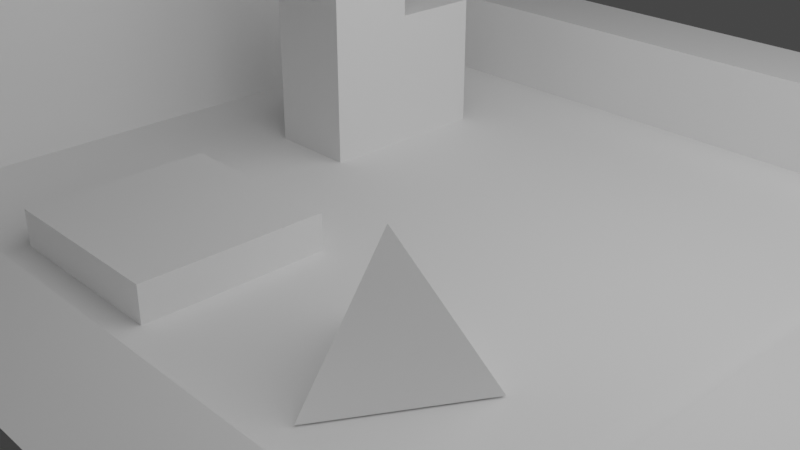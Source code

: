 # Source: simple10x10.blend  (saved by Blender 2.80.75; exported with 4.5.12 LTS)
import bpy
from mathutils import Matrix  # noqa: F401  (used for matrix-valued properties, if any)

bpy.ops.wm.read_factory_settings(use_empty=True)
scene = bpy.context.scene
scene.name = 'Scene'

# ---- collections
col_collection = bpy.data.collections.new('Collection'); scene.collection.children.link(col_collection)

# ---- materials (node trees are filled in below, after node groups)
mat_material = bpy.data.materials.new('Material')
mat_material.alpha_threshold = 0.0
mat_material.line_color = (0.0, 0.0, 0.0, 1.0)
mat_material_001 = bpy.data.materials.new('Material.001')

# ---- material node trees
mat_material.use_nodes = True; mat_material.node_tree.nodes.clear()
_N = mat_material.node_tree.nodes; _L = mat_material.node_tree.links
n0 = _N.new('ShaderNodeOutputMaterial'); n0.name = 'Material Output'; n0.location = (300, 300)
n1 = _N.new('ShaderNodeBsdfPrincipled'); n1.name = 'Principled BSDF'; n1.location = (10, 300)
n1.distribution = 'GGX'
n1.subsurface_method = 'BURLEY'
n1.inputs[2].default_value = 0.4
n1.inputs[3].default_value = 1.45
n1.inputs[27].default_value = (0.0, 0.0, 0.0, 1.0)
n1.inputs[28].default_value = 1.0
_L.new(n1.outputs[0], n0.inputs[0])
n0.is_active_output = True
mat_material_001.use_nodes = True; mat_material_001.node_tree.nodes.clear()
_N = mat_material_001.node_tree.nodes; _L = mat_material_001.node_tree.links
n0 = _N.new('ShaderNodeOutputMaterial'); n0.name = 'Material Output'; n0.location = (300, 300)
n1 = _N.new('ShaderNodeBsdfPrincipled'); n1.name = 'Principled BSDF'; n1.location = (10, 300)
n1.distribution = 'GGX'
n1.subsurface_method = 'BURLEY'
n1.inputs[3].default_value = 1.45
n1.inputs[27].default_value = (0.0, 0.0, 0.0, 1.0)
n1.inputs[28].default_value = 1.0
_L.new(n1.outputs[0], n0.inputs[0])
n0.is_active_output = True

# ---- world
world_world = bpy.data.worlds.new('World'); scene.world = world_world
world_world.use_nodes = True; world_world.node_tree.nodes.clear()
_N = world_world.node_tree.nodes; _L = world_world.node_tree.links
n0 = _N.new('ShaderNodeOutputWorld'); n0.name = 'World Output'; n0.location = (300, 300)
n1 = _N.new('ShaderNodeBackground'); n1.name = 'Background'; n1.location = (10, 300)
n1.inputs[0].default_value = (0.05088, 0.05088, 0.05088, 1.0)
_L.new(n1.outputs[0], n0.inputs[0])
n0.is_active_output = True
world_world.color = (0.05088, 0.05088, 0.05088)
world_world.use_sun_shadow = False
world_world.sun_shadow_jitter_overblur = 0.0

# ---- cameras
cam_camera = bpy.data.cameras.new('Camera')
cam_camera.clip_end = 100.0
cam_camera.ortho_scale = 7.314

# ---- lights
light_light = bpy.data.lights.new('Light', 'POINT')
light_light.transmission_factor = 0.0
light_light.energy = 2000.0
light_light.shadow_soft_size = 7.0
light_light.shadow_maximum_resolution = 0.006
light_light.use_absolute_resolution = True

# ---- meshes
me_cube = bpy.data.meshes.new('Cube')
me_cube.from_pydata([(5.0, 0.5, 0.5), (5.0, 0.5, -0.5), (5.0, -0.5, 0.5), (5.0, -0.5, -0.5), (-5.0, 0.5, 0.5), (-5.0, 0.5, -0.5), (-5.0, -0.5, 0.5), (-5.0, -0.5, -0.5)], [], [(0, 4, 6, 2), (3, 2, 6, 7), (7, 6, 4, 5), (5, 1, 3, 7), (1, 0, 2, 3), (5, 4, 0, 1)])
_uv = me_cube.uv_layers.new(name='UVMap')
_uv.uv.foreach_set('vector', [0.375, 0.0, 0.625, 0.0, 0.625, 0.25, 0.375, 0.25, 0.375, 0.25, 0.625, 0.25, 0.625, 0.5, 0.375, 0.5, 0.375, 0.5, 0.625, 0.5, 0.625, 0.75, 0.375, 0.75, 0.375, 0.75, 0.625, 0.75, 0.625, 1.0, 0.375, 1.0, 0.125, 0.5, 0.375, 0.5, 0.375, 0.75, 0.125, 0.75, 0.625, 0.5, 0.875, 0.5, 0.875, 0.75, 0.625, 0.75])
me_cube.materials.append(mat_material)
me_cube.use_remesh_preserve_volume = False
me_cube.use_remesh_preserve_attributes = False
me_cube.use_mirror_vertex_groups = False
me_cube.update()
me_plane = bpy.data.meshes.new('Plane')
me_plane.from_pydata([(-5.0, -5.0, 0.0), (5.0, -5.0, 0.0), (-5.0, 5.0, 0.0), (5.0, 5.0, 0.0)], [], [(0, 1, 3, 2)])
_uv = me_plane.uv_layers.new(name='UVMap')
_uv.uv.foreach_set('vector', [0.0, 0.0, 1.0, 0.0, 1.0, 1.0, 0.0, 1.0])
me_plane.use_remesh_preserve_volume = False
me_plane.use_remesh_preserve_attributes = False
me_plane.use_mirror_vertex_groups = False
me_plane.update()
me_cube_001 = bpy.data.meshes.new('Cube.001')
me_cube_001.from_pydata([(-0.5, 4.0, 1.0), (-0.5, 4.0, -1.0), (0.5, 4.0, 1.0), (0.5, 4.0, -1.0), (-0.5, -4.0, 1.0), (-0.5, -4.0, -1.0), (0.5, -4.0, 1.0), (0.5, -4.0, -1.0)], [], [(0, 4, 6, 2), (3, 2, 6, 7), (7, 6, 4, 5), (5, 1, 3, 7), (1, 0, 2, 3), (5, 4, 0, 1)])
_uv = me_cube_001.uv_layers.new(name='UVMap')
_uv.uv.foreach_set('vector', [0.375, 0.0, 0.625, 0.0, 0.625, 0.25, 0.375, 0.25, 0.375, 0.25, 0.625, 0.25, 0.625, 0.5, 0.375, 0.5, 0.375, 0.5, 0.625, 0.5, 0.625, 0.75, 0.375, 0.75, 0.375, 0.75, 0.625, 0.75, 0.625, 1.0, 0.375, 1.0, 0.125, 0.5, 0.375, 0.5, 0.375, 0.75, 0.125, 0.75, 0.625, 0.5, 0.875, 0.5, 0.875, 0.75, 0.625, 0.75])
me_cube_001.materials.append(mat_material)
me_cube_001.use_remesh_preserve_volume = False
me_cube_001.use_remesh_preserve_attributes = False
me_cube_001.use_mirror_vertex_groups = False
me_cube_001.update()
me_cube_002 = bpy.data.meshes.new('Cube.002')
me_cube_002.from_pydata([(5.0, 0.5, 0.5), (5.0, 0.5, -0.5), (5.0, -0.5, 0.5), (5.0, -0.5, -0.5), (-5.0, 0.5, 0.5), (-5.0, 0.5, -0.5), (-5.0, -0.5, 0.5), (-5.0, -0.5, -0.5)], [], [(0, 4, 6, 2), (3, 2, 6, 7), (7, 6, 4, 5), (5, 1, 3, 7), (1, 0, 2, 3), (5, 4, 0, 1)])
_uv = me_cube_002.uv_layers.new(name='UVMap')
_uv.uv.foreach_set('vector', [0.375, 0.0, 0.625, 0.0, 0.625, 0.25, 0.375, 0.25, 0.375, 0.25, 0.625, 0.25, 0.625, 0.5, 0.375, 0.5, 0.375, 0.5, 0.625, 0.5, 0.625, 0.75, 0.375, 0.75, 0.375, 0.75, 0.625, 0.75, 0.625, 1.0, 0.375, 1.0, 0.125, 0.5, 0.375, 0.5, 0.375, 0.75, 0.125, 0.75, 0.625, 0.5, 0.875, 0.5, 0.875, 0.75, 0.625, 0.75])
me_cube_002.materials.append(mat_material)
me_cube_002.use_remesh_preserve_volume = False
me_cube_002.use_remesh_preserve_attributes = False
me_cube_002.use_mirror_vertex_groups = False
me_cube_002.update()
me_cube_003 = bpy.data.meshes.new('Cube.003')
me_cube_003.from_pydata([(-0.5, 4.0, 0.1), (-0.5, 4.0, -0.1), (0.5, 4.0, 0.1), (0.5, 4.0, -0.1), (-0.5, -4.0, 0.1), (-0.5, -4.0, -0.1), (0.5, -4.0, 0.1), (0.5, -4.0, -0.1)], [], [(0, 4, 6, 2), (3, 2, 6, 7), (7, 6, 4, 5), (5, 1, 3, 7), (1, 0, 2, 3), (5, 4, 0, 1)])
_uv = me_cube_003.uv_layers.new(name='UVMap')
_uv.uv.foreach_set('vector', [0.375, 0.0, 0.625, 0.0, 0.625, 0.25, 0.375, 0.25, 0.375, 0.25, 0.625, 0.25, 0.625, 0.5, 0.375, 0.5, 0.375, 0.5, 0.625, 0.5, 0.625, 0.75, 0.375, 0.75, 0.375, 0.75, 0.625, 0.75, 0.625, 1.0, 0.375, 1.0, 0.125, 0.5, 0.375, 0.5, 0.375, 0.75, 0.125, 0.75, 0.625, 0.5, 0.875, 0.5, 0.875, 0.75, 0.625, 0.75])
me_cube_003.materials.append(mat_material)
me_cube_003.use_remesh_preserve_volume = False
me_cube_003.use_remesh_preserve_attributes = False
me_cube_003.use_mirror_vertex_groups = False
me_cube_003.update()
me_gd_mesh = bpy.data.meshes.new('GD_mesh')
me_gd_mesh.from_pydata([(0.0, 0.0, 1.0), (-1.732e-16, -0.9428, -0.3333), (0.8165, 0.4714, -0.3333), (-0.8165, 0.4714, -0.3333)], [], [(0, 2, 1), (0, 3, 2), (0, 1, 3), (1, 2, 3)])
me_gd_mesh.materials.append(mat_material_001)
me_gd_mesh.use_remesh_preserve_volume = False
me_gd_mesh.use_remesh_preserve_attributes = False
me_gd_mesh.use_mirror_vertex_groups = False
me_gd_mesh.update()
me_cube_004 = bpy.data.meshes.new('Cube.004')
me_cube_004.from_pydata([(-0.5, -0.5, -0.75), (-0.5, -0.5, 0.75), (-0.5, 0.5, -0.75), (-0.5, 0.5, 0.75), (0.5, -0.5, -0.75), (0.5, -0.5, 0.75), (0.5, 0.5, -0.75), (0.5, 0.5, 0.75)], [], [(0, 1, 3, 2), (2, 3, 7, 6), (6, 7, 5, 4), (4, 5, 1, 0), (2, 6, 4, 0), (7, 3, 1, 5)])
_uv = me_cube_004.uv_layers.new(name='UVMap')
_uv.uv.foreach_set('vector', [0.375, 0.0, 0.625, 0.0, 0.625, 0.25, 0.375, 0.25, 0.375, 0.25, 0.625, 0.25, 0.625, 0.5, 0.375, 0.5, 0.375, 0.5, 0.625, 0.5, 0.625, 0.75, 0.375, 0.75, 0.375, 0.75, 0.625, 0.75, 0.625, 1.0, 0.375, 1.0, 0.125, 0.5, 0.375, 0.5, 0.375, 0.75, 0.125, 0.75, 0.625, 0.5, 0.875, 0.5, 0.875, 0.75, 0.625, 0.75])
me_cube_004.use_remesh_preserve_volume = False
me_cube_004.use_remesh_preserve_attributes = False
me_cube_004.use_mirror_vertex_groups = False
me_cube_004.update()
me_cube_005 = bpy.data.meshes.new('Cube.005')
me_cube_005.from_pydata([(-0.5, -0.5, -1.5), (-0.5, -0.5, 1.5), (-0.5, 0.5, -1.5), (-0.5, 0.5, 1.5), (0.5, -0.5, -1.5), (0.5, -0.5, 1.5), (0.5, 0.5, -1.5), (0.5, 0.5, 1.5)], [], [(0, 1, 3, 2), (2, 3, 7, 6), (6, 7, 5, 4), (4, 5, 1, 0), (2, 6, 4, 0), (7, 3, 1, 5)])
_uv = me_cube_005.uv_layers.new(name='UVMap')
_uv.uv.foreach_set('vector', [0.375, 0.0, 0.625, 0.0, 0.625, 0.25, 0.375, 0.25, 0.375, 0.25, 0.625, 0.25, 0.625, 0.5, 0.375, 0.5, 0.375, 0.5, 0.625, 0.5, 0.625, 0.75, 0.375, 0.75, 0.375, 0.75, 0.625, 0.75, 0.625, 1.0, 0.375, 1.0, 0.125, 0.5, 0.375, 0.5, 0.375, 0.75, 0.125, 0.75, 0.625, 0.5, 0.875, 0.5, 0.875, 0.75, 0.625, 0.75])
me_cube_005.use_remesh_preserve_volume = False
me_cube_005.use_remesh_preserve_attributes = False
me_cube_005.use_mirror_vertex_groups = False
me_cube_005.update()
me_cube_006 = bpy.data.meshes.new('Cube.006')
me_cube_006.from_pydata([(-1.0, -1.0, -0.2), (-1.0, -1.0, 0.2), (-1.0, 1.0, -0.2), (-1.0, 1.0, 0.2), (1.0, -1.0, -0.2), (1.0, -1.0, 0.2), (1.0, 1.0, -0.2), (1.0, 1.0, 0.2)], [], [(0, 1, 3, 2), (2, 3, 7, 6), (6, 7, 5, 4), (4, 5, 1, 0), (2, 6, 4, 0), (7, 3, 1, 5)])
_uv = me_cube_006.uv_layers.new(name='UVMap')
_uv.uv.foreach_set('vector', [0.375, 0.0, 0.625, 0.0, 0.625, 0.25, 0.375, 0.25, 0.375, 0.25, 0.625, 0.25, 0.625, 0.5, 0.375, 0.5, 0.375, 0.5, 0.625, 0.5, 0.625, 0.75, 0.375, 0.75, 0.375, 0.75, 0.625, 0.75, 0.625, 1.0, 0.375, 1.0, 0.125, 0.5, 0.375, 0.5, 0.375, 0.75, 0.125, 0.75, 0.625, 0.5, 0.875, 0.5, 0.875, 0.75, 0.625, 0.75])
me_cube_006.use_remesh_preserve_volume = False
me_cube_006.use_remesh_preserve_attributes = False
me_cube_006.use_mirror_vertex_groups = False
me_cube_006.update()

# ---- objects
ob_cube = bpy.data.objects.new('Cube', me_cube)
ob_light = bpy.data.objects.new('Light', light_light)
ob_camera = bpy.data.objects.new('Camera', cam_camera)
ob_plane = bpy.data.objects.new('Plane', me_plane)
ob_cube_001 = bpy.data.objects.new('Cube.001', me_cube_001)
ob_cube_002 = bpy.data.objects.new('Cube.002', me_cube_002)
ob_cube_003 = bpy.data.objects.new('Cube.003', me_cube_003)
ob_gd_mesh = bpy.data.objects.new('GD_mesh', me_gd_mesh)
ob_cube_004 = bpy.data.objects.new('Cube.004', me_cube_004)
ob_cube_005 = bpy.data.objects.new('Cube.005', me_cube_005)
ob_cube_006 = bpy.data.objects.new('Cube.006', me_cube_006)

# ---- transforms, parenting, visibility, modifiers, constraints
ob_cube.location = (0.0, 4.5, 0.5)
ob_cube.lock_rotations_4d = False
ob_cube.empty_display_type = 'ARROWS'
ob_cube.lineart.crease_threshold = 0.0
ob_light.location = (4.076, 1.005, 5.904)
ob_light.rotation_euler = (0.6503, 0.05522, 1.866)
ob_light.lock_rotations_4d = False
ob_light.empty_display_type = 'ARROWS'
ob_light.color = (0.0, 0.0, 0.0, 0.0)
ob_light.lineart.crease_threshold = 0.0
ob_camera.location = (7.359, -6.926, 4.958)
ob_camera.rotation_euler = (1.109, 0.0, 0.8149)
ob_camera.lock_rotations_4d = False
ob_camera.empty_display_type = 'ARROWS'
ob_camera.color = (0.0, 0.0, 0.0, 0.0)
ob_camera.display_type = 'WIRE'
ob_camera.lineart.crease_threshold = 0.0
ob_plane.location = (0.0, 0.0, 0.0)
ob_plane.lineart.crease_threshold = 0.0
ob_cube_001.location = (-4.5, 0.0, 1.0)
ob_cube_001.lock_rotations_4d = False
ob_cube_001.empty_display_type = 'ARROWS'
ob_cube_001.lineart.crease_threshold = 0.0
ob_cube_002.location = (0.0, -4.5, 0.5)
ob_cube_002.lock_rotations_4d = False
ob_cube_002.empty_display_type = 'ARROWS'
ob_cube_002.lineart.crease_threshold = 0.0
ob_cube_003.location = (4.5, 0.0, 0.1)
ob_cube_003.lock_rotations_4d = False
ob_cube_003.empty_display_type = 'ARROWS'
ob_cube_003.lineart.crease_threshold = 0.0
ob_gd_mesh.location = (2.0, -2.0, 0.35)
ob_gd_mesh.lineart.crease_threshold = 0.0
ob_cube_004.location = (-2.0, 2.0, 0.75)
ob_cube_004.lineart.crease_threshold = 0.0
ob_cube_005.location = (-2.0, 1.0, 1.5)
ob_cube_005.lineart.crease_threshold = 0.0
ob_cube_006.location = (-1.0, -2.0, 0.2)
ob_cube_006.lineart.crease_threshold = 0.0

# ---- collection membership
col_collection.objects.link(ob_cube)
col_collection.objects.link(ob_light)
col_collection.objects.link(ob_camera)
col_collection.objects.link(ob_plane)
col_collection.objects.link(ob_cube_001)
col_collection.objects.link(ob_cube_002)
col_collection.objects.link(ob_cube_003)
col_collection.objects.link(ob_gd_mesh)
col_collection.objects.link(ob_cube_004)
col_collection.objects.link(ob_cube_005)
col_collection.objects.link(ob_cube_006)

# ---- scene / render settings (as saved in the file)
scene.camera = ob_camera
scene.frame_start = 1; scene.frame_end = 250; scene.frame_set(1)
scene.render.engine = 'CYCLES'
scene.cycles.use_denoising = False
scene.cycles.samples = 128
scene.cycles.sampling_pattern = 'TABULATED_SOBOL'
scene.cycles.use_adaptive_sampling = False
scene.cycles.use_light_tree = False
scene.view_settings.view_transform = 'Filmic'
bpy.context.view_layer.update()

